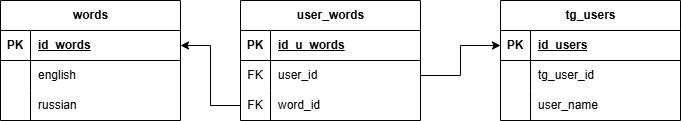

The diagram above was exported from draw.io. Its source (the exported page's mxGraphModel, read from the mxfile embedded in the PNG):
<mxGraphModel dx="864" dy="474" grid="1" gridSize="10" guides="1" tooltips="1" connect="1" arrows="1" fold="1" page="1" pageScale="1" pageWidth="827" pageHeight="1169" math="0" shadow="0">
  <root>
    <mxCell id="0" />
    <mxCell id="1" parent="0" />
    <mxCell id="fGp-dVP2gQJr-WKYI3zj-1" parent="1" style="shape=table;startSize=30;container=1;collapsible=1;childLayout=tableLayout;fixedRows=1;rowLines=0;fontStyle=1;align=center;resizeLast=1;html=1;" value="words" vertex="1">
      <mxGeometry height="120" width="180" x="60" y="40" as="geometry" />
    </mxCell>
    <mxCell id="fGp-dVP2gQJr-WKYI3zj-2" parent="fGp-dVP2gQJr-WKYI3zj-1" style="shape=tableRow;horizontal=0;startSize=0;swimlaneHead=0;swimlaneBody=0;fillColor=none;collapsible=0;dropTarget=0;points=[[0,0.5],[1,0.5]];portConstraint=eastwest;top=0;left=0;right=0;bottom=1;" value="" vertex="1">
      <mxGeometry height="30" width="180" y="30" as="geometry" />
    </mxCell>
    <mxCell id="fGp-dVP2gQJr-WKYI3zj-3" parent="fGp-dVP2gQJr-WKYI3zj-2" style="shape=partialRectangle;connectable=0;fillColor=none;top=0;left=0;bottom=0;right=0;fontStyle=1;overflow=hidden;whiteSpace=wrap;html=1;" value="PK" vertex="1">
      <mxGeometry height="30" width="30" as="geometry">
        <mxRectangle height="30" width="30" as="alternateBounds" />
      </mxGeometry>
    </mxCell>
    <mxCell id="fGp-dVP2gQJr-WKYI3zj-4" parent="fGp-dVP2gQJr-WKYI3zj-2" style="shape=partialRectangle;connectable=0;fillColor=none;top=0;left=0;bottom=0;right=0;align=left;spacingLeft=6;fontStyle=5;overflow=hidden;whiteSpace=wrap;html=1;" value="id_words" vertex="1">
      <mxGeometry height="30" width="150" x="30" as="geometry">
        <mxRectangle height="30" width="150" as="alternateBounds" />
      </mxGeometry>
    </mxCell>
    <mxCell id="fGp-dVP2gQJr-WKYI3zj-5" parent="fGp-dVP2gQJr-WKYI3zj-1" style="shape=tableRow;horizontal=0;startSize=0;swimlaneHead=0;swimlaneBody=0;fillColor=none;collapsible=0;dropTarget=0;points=[[0,0.5],[1,0.5]];portConstraint=eastwest;top=0;left=0;right=0;bottom=0;" value="" vertex="1">
      <mxGeometry height="30" width="180" y="60" as="geometry" />
    </mxCell>
    <mxCell id="fGp-dVP2gQJr-WKYI3zj-6" parent="fGp-dVP2gQJr-WKYI3zj-5" style="shape=partialRectangle;connectable=0;fillColor=none;top=0;left=0;bottom=0;right=0;editable=1;overflow=hidden;whiteSpace=wrap;html=1;" value="" vertex="1">
      <mxGeometry height="30" width="30" as="geometry">
        <mxRectangle height="30" width="30" as="alternateBounds" />
      </mxGeometry>
    </mxCell>
    <mxCell id="fGp-dVP2gQJr-WKYI3zj-7" parent="fGp-dVP2gQJr-WKYI3zj-5" style="shape=partialRectangle;connectable=0;fillColor=none;top=0;left=0;bottom=0;right=0;align=left;spacingLeft=6;overflow=hidden;whiteSpace=wrap;html=1;" value="english" vertex="1">
      <mxGeometry height="30" width="150" x="30" as="geometry">
        <mxRectangle height="30" width="150" as="alternateBounds" />
      </mxGeometry>
    </mxCell>
    <mxCell id="fGp-dVP2gQJr-WKYI3zj-8" parent="fGp-dVP2gQJr-WKYI3zj-1" style="shape=tableRow;horizontal=0;startSize=0;swimlaneHead=0;swimlaneBody=0;fillColor=none;collapsible=0;dropTarget=0;points=[[0,0.5],[1,0.5]];portConstraint=eastwest;top=0;left=0;right=0;bottom=0;" value="" vertex="1">
      <mxGeometry height="30" width="180" y="90" as="geometry" />
    </mxCell>
    <mxCell id="fGp-dVP2gQJr-WKYI3zj-9" parent="fGp-dVP2gQJr-WKYI3zj-8" style="shape=partialRectangle;connectable=0;fillColor=none;top=0;left=0;bottom=0;right=0;editable=1;overflow=hidden;whiteSpace=wrap;html=1;" value="" vertex="1">
      <mxGeometry height="30" width="30" as="geometry">
        <mxRectangle height="30" width="30" as="alternateBounds" />
      </mxGeometry>
    </mxCell>
    <mxCell id="fGp-dVP2gQJr-WKYI3zj-10" parent="fGp-dVP2gQJr-WKYI3zj-8" style="shape=partialRectangle;connectable=0;fillColor=none;top=0;left=0;bottom=0;right=0;align=left;spacingLeft=6;overflow=hidden;whiteSpace=wrap;html=1;" value="russian" vertex="1">
      <mxGeometry height="30" width="150" x="30" as="geometry">
        <mxRectangle height="30" width="150" as="alternateBounds" />
      </mxGeometry>
    </mxCell>
    <mxCell id="fGp-dVP2gQJr-WKYI3zj-14" parent="1" style="shape=table;startSize=30;container=1;collapsible=1;childLayout=tableLayout;fixedRows=1;rowLines=0;fontStyle=1;align=center;resizeLast=1;html=1;" value="tg_users" vertex="1">
      <mxGeometry height="120" width="180" x="560" y="40" as="geometry" />
    </mxCell>
    <mxCell id="fGp-dVP2gQJr-WKYI3zj-15" parent="fGp-dVP2gQJr-WKYI3zj-14" style="shape=tableRow;horizontal=0;startSize=0;swimlaneHead=0;swimlaneBody=0;fillColor=none;collapsible=0;dropTarget=0;points=[[0,0.5],[1,0.5]];portConstraint=eastwest;top=0;left=0;right=0;bottom=1;" value="" vertex="1">
      <mxGeometry height="30" width="180" y="30" as="geometry" />
    </mxCell>
    <mxCell id="fGp-dVP2gQJr-WKYI3zj-16" parent="fGp-dVP2gQJr-WKYI3zj-15" style="shape=partialRectangle;connectable=0;fillColor=none;top=0;left=0;bottom=0;right=0;fontStyle=1;overflow=hidden;whiteSpace=wrap;html=1;" value="PK" vertex="1">
      <mxGeometry height="30" width="30" as="geometry">
        <mxRectangle height="30" width="30" as="alternateBounds" />
      </mxGeometry>
    </mxCell>
    <mxCell id="fGp-dVP2gQJr-WKYI3zj-17" parent="fGp-dVP2gQJr-WKYI3zj-15" style="shape=partialRectangle;connectable=0;fillColor=none;top=0;left=0;bottom=0;right=0;align=left;spacingLeft=6;fontStyle=5;overflow=hidden;whiteSpace=wrap;html=1;" value="id_users" vertex="1">
      <mxGeometry height="30" width="150" x="30" as="geometry">
        <mxRectangle height="30" width="150" as="alternateBounds" />
      </mxGeometry>
    </mxCell>
    <mxCell id="fGp-dVP2gQJr-WKYI3zj-18" parent="fGp-dVP2gQJr-WKYI3zj-14" style="shape=tableRow;horizontal=0;startSize=0;swimlaneHead=0;swimlaneBody=0;fillColor=none;collapsible=0;dropTarget=0;points=[[0,0.5],[1,0.5]];portConstraint=eastwest;top=0;left=0;right=0;bottom=0;" value="" vertex="1">
      <mxGeometry height="30" width="180" y="60" as="geometry" />
    </mxCell>
    <mxCell id="fGp-dVP2gQJr-WKYI3zj-19" parent="fGp-dVP2gQJr-WKYI3zj-18" style="shape=partialRectangle;connectable=0;fillColor=none;top=0;left=0;bottom=0;right=0;editable=1;overflow=hidden;whiteSpace=wrap;html=1;" value="" vertex="1">
      <mxGeometry height="30" width="30" as="geometry">
        <mxRectangle height="30" width="30" as="alternateBounds" />
      </mxGeometry>
    </mxCell>
    <mxCell id="fGp-dVP2gQJr-WKYI3zj-20" parent="fGp-dVP2gQJr-WKYI3zj-18" style="shape=partialRectangle;connectable=0;fillColor=none;top=0;left=0;bottom=0;right=0;align=left;spacingLeft=6;overflow=hidden;whiteSpace=wrap;html=1;" value="tg_user_id" vertex="1">
      <mxGeometry height="30" width="150" x="30" as="geometry">
        <mxRectangle height="30" width="150" as="alternateBounds" />
      </mxGeometry>
    </mxCell>
    <mxCell id="fGp-dVP2gQJr-WKYI3zj-21" parent="fGp-dVP2gQJr-WKYI3zj-14" style="shape=tableRow;horizontal=0;startSize=0;swimlaneHead=0;swimlaneBody=0;fillColor=none;collapsible=0;dropTarget=0;points=[[0,0.5],[1,0.5]];portConstraint=eastwest;top=0;left=0;right=0;bottom=0;" value="" vertex="1">
      <mxGeometry height="30" width="180" y="90" as="geometry" />
    </mxCell>
    <mxCell id="fGp-dVP2gQJr-WKYI3zj-22" parent="fGp-dVP2gQJr-WKYI3zj-21" style="shape=partialRectangle;connectable=0;fillColor=none;top=0;left=0;bottom=0;right=0;editable=1;overflow=hidden;whiteSpace=wrap;html=1;" value="" vertex="1">
      <mxGeometry height="30" width="30" as="geometry">
        <mxRectangle height="30" width="30" as="alternateBounds" />
      </mxGeometry>
    </mxCell>
    <mxCell id="fGp-dVP2gQJr-WKYI3zj-23" parent="fGp-dVP2gQJr-WKYI3zj-21" style="shape=partialRectangle;connectable=0;fillColor=none;top=0;left=0;bottom=0;right=0;align=left;spacingLeft=6;overflow=hidden;whiteSpace=wrap;html=1;" value="user_name" vertex="1">
      <mxGeometry height="30" width="150" x="30" as="geometry">
        <mxRectangle height="30" width="150" as="alternateBounds" />
      </mxGeometry>
    </mxCell>
    <mxCell id="fGp-dVP2gQJr-WKYI3zj-27" parent="1" style="shape=table;startSize=30;container=1;collapsible=1;childLayout=tableLayout;fixedRows=1;rowLines=0;fontStyle=1;align=center;resizeLast=1;html=1;" value="user_words" vertex="1">
      <mxGeometry height="120" width="180" x="300" y="40" as="geometry" />
    </mxCell>
    <mxCell id="fGp-dVP2gQJr-WKYI3zj-28" parent="fGp-dVP2gQJr-WKYI3zj-27" style="shape=tableRow;horizontal=0;startSize=0;swimlaneHead=0;swimlaneBody=0;fillColor=none;collapsible=0;dropTarget=0;points=[[0,0.5],[1,0.5]];portConstraint=eastwest;top=0;left=0;right=0;bottom=1;" value="" vertex="1">
      <mxGeometry height="30" width="180" y="30" as="geometry" />
    </mxCell>
    <mxCell id="fGp-dVP2gQJr-WKYI3zj-29" parent="fGp-dVP2gQJr-WKYI3zj-28" style="shape=partialRectangle;connectable=0;fillColor=none;top=0;left=0;bottom=0;right=0;fontStyle=1;overflow=hidden;whiteSpace=wrap;html=1;" value="PK" vertex="1">
      <mxGeometry height="30" width="30" as="geometry">
        <mxRectangle height="30" width="30" as="alternateBounds" />
      </mxGeometry>
    </mxCell>
    <mxCell id="fGp-dVP2gQJr-WKYI3zj-30" parent="fGp-dVP2gQJr-WKYI3zj-28" style="shape=partialRectangle;connectable=0;fillColor=none;top=0;left=0;bottom=0;right=0;align=left;spacingLeft=6;fontStyle=5;overflow=hidden;whiteSpace=wrap;html=1;" value="id_u_words" vertex="1">
      <mxGeometry height="30" width="150" x="30" as="geometry">
        <mxRectangle height="30" width="150" as="alternateBounds" />
      </mxGeometry>
    </mxCell>
    <mxCell id="fGp-dVP2gQJr-WKYI3zj-31" parent="fGp-dVP2gQJr-WKYI3zj-27" style="shape=tableRow;horizontal=0;startSize=0;swimlaneHead=0;swimlaneBody=0;fillColor=none;collapsible=0;dropTarget=0;points=[[0,0.5],[1,0.5]];portConstraint=eastwest;top=0;left=0;right=0;bottom=0;" value="" vertex="1">
      <mxGeometry height="30" width="180" y="60" as="geometry" />
    </mxCell>
    <mxCell id="fGp-dVP2gQJr-WKYI3zj-32" parent="fGp-dVP2gQJr-WKYI3zj-31" style="shape=partialRectangle;connectable=0;fillColor=none;top=0;left=0;bottom=0;right=0;editable=1;overflow=hidden;whiteSpace=wrap;html=1;" value="FK" vertex="1">
      <mxGeometry height="30" width="30" as="geometry">
        <mxRectangle height="30" width="30" as="alternateBounds" />
      </mxGeometry>
    </mxCell>
    <mxCell id="fGp-dVP2gQJr-WKYI3zj-33" parent="fGp-dVP2gQJr-WKYI3zj-31" style="shape=partialRectangle;connectable=0;fillColor=none;top=0;left=0;bottom=0;right=0;align=left;spacingLeft=6;overflow=hidden;whiteSpace=wrap;html=1;" value="user_id" vertex="1">
      <mxGeometry height="30" width="150" x="30" as="geometry">
        <mxRectangle height="30" width="150" as="alternateBounds" />
      </mxGeometry>
    </mxCell>
    <mxCell id="fGp-dVP2gQJr-WKYI3zj-34" parent="fGp-dVP2gQJr-WKYI3zj-27" style="shape=tableRow;horizontal=0;startSize=0;swimlaneHead=0;swimlaneBody=0;fillColor=none;collapsible=0;dropTarget=0;points=[[0,0.5],[1,0.5]];portConstraint=eastwest;top=0;left=0;right=0;bottom=0;" value="" vertex="1">
      <mxGeometry height="30" width="180" y="90" as="geometry" />
    </mxCell>
    <mxCell id="fGp-dVP2gQJr-WKYI3zj-35" parent="fGp-dVP2gQJr-WKYI3zj-34" style="shape=partialRectangle;connectable=0;fillColor=none;top=0;left=0;bottom=0;right=0;editable=1;overflow=hidden;whiteSpace=wrap;html=1;" value="FK" vertex="1">
      <mxGeometry height="30" width="30" as="geometry">
        <mxRectangle height="30" width="30" as="alternateBounds" />
      </mxGeometry>
    </mxCell>
    <mxCell id="fGp-dVP2gQJr-WKYI3zj-36" parent="fGp-dVP2gQJr-WKYI3zj-34" style="shape=partialRectangle;connectable=0;fillColor=none;top=0;left=0;bottom=0;right=0;align=left;spacingLeft=6;overflow=hidden;whiteSpace=wrap;html=1;" value="word_id" vertex="1">
      <mxGeometry height="30" width="150" x="30" as="geometry">
        <mxRectangle height="30" width="150" as="alternateBounds" />
      </mxGeometry>
    </mxCell>
    <mxCell id="OVcrf6t_FGzIykU4MpKc-2" edge="1" parent="1" source="fGp-dVP2gQJr-WKYI3zj-31" style="edgeStyle=orthogonalEdgeStyle;rounded=0;orthogonalLoop=1;jettySize=auto;html=1;exitX=1;exitY=0.5;exitDx=0;exitDy=0;entryX=0;entryY=0.5;entryDx=0;entryDy=0;" target="fGp-dVP2gQJr-WKYI3zj-15">
      <mxGeometry relative="1" as="geometry" />
    </mxCell>
    <mxCell id="OVcrf6t_FGzIykU4MpKc-3" edge="1" parent="1" source="fGp-dVP2gQJr-WKYI3zj-34" style="edgeStyle=orthogonalEdgeStyle;rounded=0;orthogonalLoop=1;jettySize=auto;html=1;entryX=1;entryY=0.5;entryDx=0;entryDy=0;" target="fGp-dVP2gQJr-WKYI3zj-2">
      <mxGeometry relative="1" as="geometry" />
    </mxCell>
  </root>
</mxGraphModel>